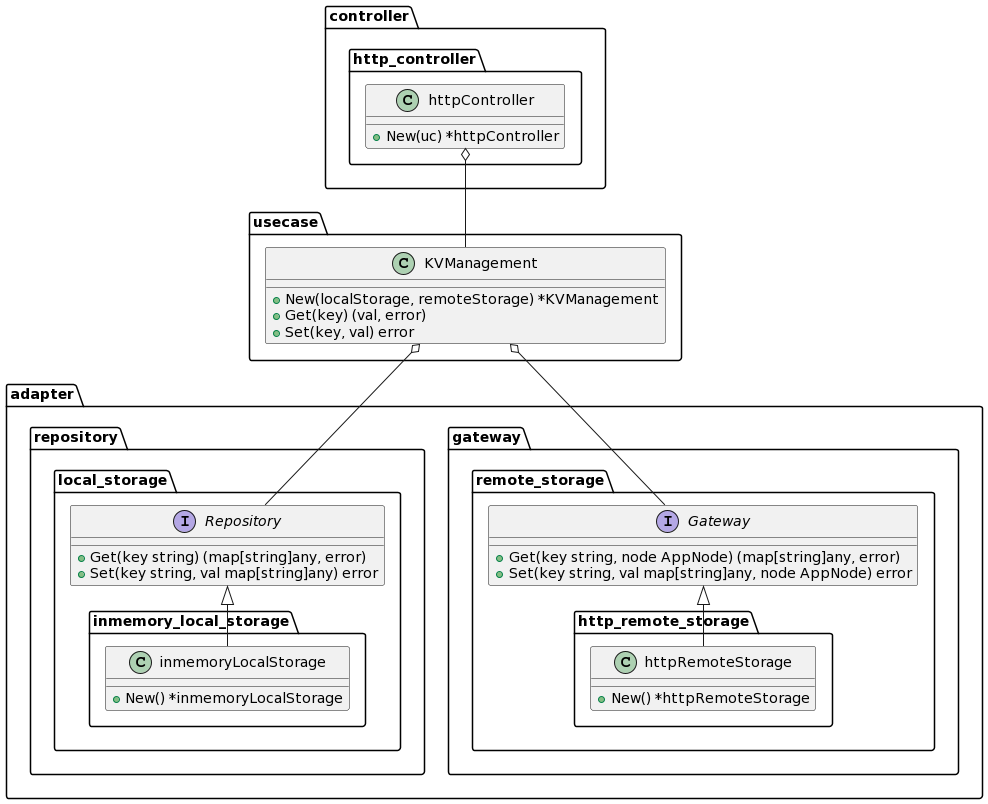

The diagram above was rendered by PlantUML. Its source (embedded in the PNG):
@startuml
package adapter.gateway.remote_storage{
    interface Gateway{
        + Get(key string, node AppNode) (map[string]any, error)
        + Set(key string, val map[string]any, node AppNode) error
    }

    package http_remote_storage{
        class httpRemoteStorage{
            + New() *httpRemoteStorage
        }
    }

    http_remote_storage.httpRemoteStorage -up-|> Gateway
}

package adapter.repository.local_storage{
    interface Repository{
        + Get(key string) (map[string]any, error)
	    + Set(key string, val map[string]any) error
    }
    package inmemory_local_storage{
        class inmemoryLocalStorage{
            + New() *inmemoryLocalStorage
        }
    }
    inmemory_local_storage.inmemoryLocalStorage -up-|> Repository
}

package usecase{
    class KVManagement{
        + New(localStorage, remoteStorage) *KVManagement
        + Get(key) (val, error)
        + Set(key, val) error
    }
}
usecase.KVManagement o-down- adapter.repository.local_storage.Repository
usecase.KVManagement o-down- adapter.gateway.remote_storage.Gateway

package controller.http_controller{
    class httpController{
        + New(uc) *httpController
    }
}
controller.http_controller.httpController o-down- usecase.KVManagement
@enduml